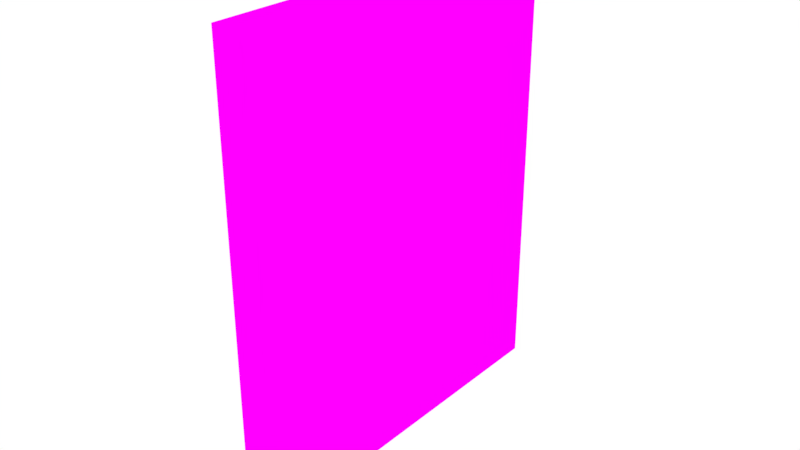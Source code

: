 # Source: Room09.blend  (saved by Blender 2.79.0; exported with 4.5.12 LTS)
import bpy
from mathutils import Matrix  # noqa: F401  (used for matrix-valued properties, if any)

bpy.ops.wm.read_factory_settings(use_empty=True)
scene = bpy.context.scene
scene.name = 'Scene'

# ---- collections
col_collection_1 = bpy.data.collections.new('Collection 1'); scene.collection.children.link(col_collection_1)

# ---- images (referenced by path relative to the original .blend; pixels are not part of the script)
import os
ASSET_DIR = os.environ.get("B2B_ASSET_DIR", "")  # directory of the original .blend (textures are referenced by path, not embedded)
HERE = os.path.dirname(os.path.abspath(__file__))  # packed textures are extracted next to this script under _unpacked/

def load_image(name, relpath, width, height, colorspace="sRGB"):
    """Load a texture the original file referenced (path relative to the .blend, or extracted next to this script)."""
    p = next((c for c in (os.path.join(HERE, relpath), os.path.join(ASSET_DIR, relpath)) if relpath and os.path.exists(c)), "")
    if p:
        img = bpy.data.images.load(p, check_existing=True)
        img.name = name
    else:  # same state as the original file: an image datablock whose file is absent (Cycles renders it pink)
        img = bpy.data.images.new(name, width, height)
        img.source = "FILE"
        img.filepath = "//" + (relpath or name)
    img.colorspace_settings.name = colorspace
    return img
img_room09_bake = load_image('Room09_Bake', 'Room09_Bake.png', 1024, 1024, 'sRGB')

# ---- materials (node trees are filled in below, after node groups)
mat_material = bpy.data.materials.new('Material')
mat_material.alpha_threshold = 0.0
mat_material.roughness = 0.5

# ---- material node trees
mat_material.use_nodes = True; mat_material.node_tree.nodes.clear()
_N = mat_material.node_tree.nodes; _L = mat_material.node_tree.links
n0 = _N.new('ShaderNodeOutputMaterial'); n0.name = 'Material Output'; n0.location = (300, 300)
n1 = _N.new('ShaderNodeBsdfDiffuse'); n1.name = 'Diffuse BSDF'; n1.location = (10, 300)
n2 = _N.new('ShaderNodeTexImage'); n2.name = 'Image Texture'; n2.location = (-180, 300)
n2.width = 140
n2.image = img_room09_bake
_L.new(n1.outputs[0], n0.inputs[0])
_L.new(n2.outputs[0], n1.inputs[0])
n0.is_active_output = True

# ---- world
world_world = bpy.data.worlds.new('World'); scene.world = world_world
world_world.color = (1.0, 1.0, 1.0)
world_world.use_sun_shadow = False
world_world.sun_shadow_jitter_overblur = 0.0
world_world.cycles.sampling_method = 'MANUAL'

# ---- meshes
me_circle_017 = bpy.data.meshes.new('Circle.017')
me_circle_017.from_pydata([(-17.7, 18.11, 0.1876), (-17.7, 18.11, 14.09), (-17.72, 6.173, 0.1876), (-17.72, 6.173, 14.09)], [], [(2, 0, 1, 3)])
_uv = me_circle_017.uv_layers.new(name='UVMap')
_uv.uv.foreach_set('vector', [7.99e-08, 0.0, 1.0, 2.679e-08, 1.0, 1.0, 0.0, 1.0])
me_circle_017.materials.append(mat_material)
me_circle_017.use_remesh_preserve_volume = False
me_circle_017.use_remesh_preserve_attributes = False
me_circle_017.use_mirror_vertex_groups = False
me_circle_017.update()

# ---- objects
ob_room_009 = bpy.data.objects.new('Room.009', me_circle_017)

# ---- transforms, parenting, visibility, modifiers, constraints
ob_room_009.location = (0.0, 0.0, 0.0)
ob_room_009.lineart.crease_threshold = 0.0

# ---- collection membership
col_collection_1.objects.link(ob_room_009)

# ---- scene / render settings (as saved in the file)
scene.frame_start = 1; scene.frame_end = 250; scene.frame_set(1)
scene.render.engine = 'CYCLES'
scene.render.resolution_percentage = 50
scene.render.dither_intensity = 0.0
scene.cycles.use_denoising = False
scene.cycles.samples = 128
scene.cycles.sampling_pattern = 'TABULATED_SOBOL'
scene.cycles.use_adaptive_sampling = False
scene.cycles.use_light_tree = False
scene.cycles.blur_glossy = 0.0
scene.cycles.sample_clamp_indirect = 0.0
scene.cycles.bake_type = 'ENVIRONMENT'
scene.view_settings.view_transform = 'Standard'
bpy.context.view_layer.update()

# ---- added for rendering (the .blend has no active camera): camera
cam_auto = bpy.data.cameras.new('AutoCamera')
cam_auto.lens = 50.0
cam_auto.sensor_width = 36.0
cam_auto.clip_end = 1000.0
ob_auto_camera = bpy.data.objects.new('AutoCamera', cam_auto)
scene.collection.objects.link(ob_auto_camera)
ob_auto_camera.location = (-0.75935, -8.2038, 20.7018)
ob_auto_camera.rotation_euler = (1.09748, -7.21219e-08, 0.694738)
scene.camera = ob_auto_camera
bpy.context.view_layer.update()
